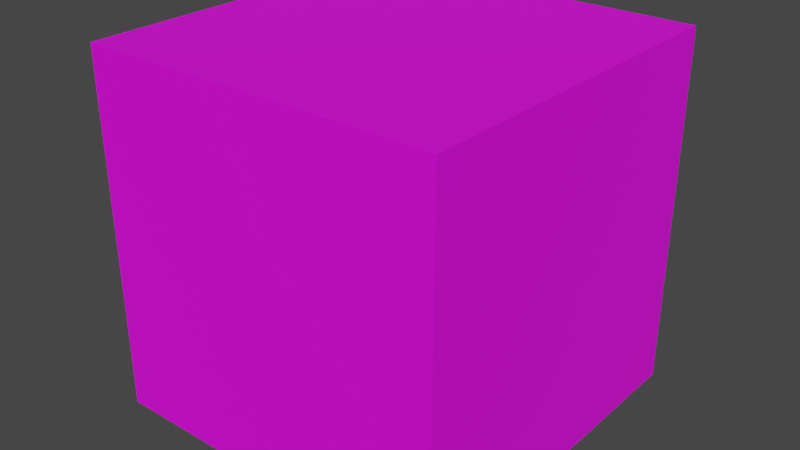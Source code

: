 # Source: floor.blend  (saved by Blender 3.3.6; exported with 4.5.12 LTS)
import bpy
from mathutils import Matrix  # noqa: F401  (used for matrix-valued properties, if any)

bpy.ops.wm.read_factory_settings(use_empty=True)
scene = bpy.context.scene
scene.name = 'Scene'

# ---- collections
col_collection = bpy.data.collections.new('Collection'); scene.collection.children.link(col_collection)

# ---- images (referenced by path relative to the original .blend; pixels are not part of the script)
import os
ASSET_DIR = os.environ.get("B2B_ASSET_DIR", "")  # directory of the original .blend (textures are referenced by path, not embedded)
HERE = os.path.dirname(os.path.abspath(__file__))  # packed textures are extracted next to this script under _unpacked/

def load_image(name, relpath, width, height, colorspace="sRGB"):
    """Load a texture the original file referenced (path relative to the .blend, or extracted next to this script)."""
    p = next((c for c in (os.path.join(HERE, relpath), os.path.join(ASSET_DIR, relpath)) if relpath and os.path.exists(c)), "")
    if p:
        img = bpy.data.images.load(p, check_existing=True)
        img.name = name
    else:  # same state as the original file: an image datablock whose file is absent (Cycles renders it pink)
        img = bpy.data.images.new(name, width, height)
        img.source = "FILE"
        img.filepath = "//" + (relpath or name)
    img.colorspace_settings.name = colorspace
    return img
img_ground_tex_png = load_image('ground_tex.png', 'ground_tex.png', 1024, 1024, 'sRGB')

# ---- materials (node trees are filled in below, after node groups)
mat_material_001 = bpy.data.materials.new('Material.001')
mat_material_001.use_transparent_shadow = False

# ---- material node trees
mat_material_001.use_nodes = True; mat_material_001.node_tree.nodes.clear()
_N = mat_material_001.node_tree.nodes; _L = mat_material_001.node_tree.links
n0 = _N.new('ShaderNodeBsdfPrincipled'); n0.name = 'Principled BSDF'; n0.location = (10, 300)
n0.distribution = 'GGX'
n0.subsurface_method = 'RANDOM_WALK_SKIN'
n0.inputs[3].default_value = 1.45
n0.inputs[27].default_value = (0.0, 0.0, 0.0, 1.0)
n0.inputs[28].default_value = 1.0
n1 = _N.new('ShaderNodeOutputMaterial'); n1.name = 'Material Output'; n1.location = (300, 300)
n2 = _N.new('ShaderNodeTexImage'); n2.name = 'Image Texture'; n2.location = (-280, 260)
n2.image = img_ground_tex_png
n2.interpolation = 'Closest'
_L.new(n0.outputs[0], n1.inputs[0])
_L.new(n2.outputs[0], n0.inputs[0])
n1.is_active_output = True

# ---- world
world_world = bpy.data.worlds.new('World'); scene.world = world_world
world_world.use_nodes = True; world_world.node_tree.nodes.clear()
_N = world_world.node_tree.nodes; _L = world_world.node_tree.links
n0 = _N.new('ShaderNodeOutputWorld'); n0.name = 'World Output'; n0.location = (300, 300)
n1 = _N.new('ShaderNodeBackground'); n1.name = 'Background'; n1.location = (10, 300)
n1.inputs[0].default_value = (0.05088, 0.05088, 0.05088, 1.0)
_L.new(n1.outputs[0], n0.inputs[0])
n0.is_active_output = True
world_world.color = (0.05088, 0.05088, 0.05088)
world_world.use_sun_shadow = False
world_world.sun_shadow_jitter_overblur = 0.0

# ---- meshes
me_cube_001 = bpy.data.meshes.new('Cube.001')
me_cube_001.from_pydata([(-1.0, -1.0, -1.0), (-1.0, -1.0, 1.0), (-1.0, 1.0, -1.0), (-1.0, 1.0, 1.0), (1.0, -1.0, -1.0), (1.0, -1.0, 1.0), (1.0, 1.0, -1.0), (1.0, 1.0, 1.0)], [], [(0, 1, 3, 2), (2, 3, 7, 6), (6, 7, 5, 4), (4, 5, 1, 0), (2, 6, 4, 0), (7, 3, 1, 5)])
_uv = me_cube_001.uv_layers.new(name='UVMap')
_uv.uv.foreach_set('vector', [0.04786, 0.07467, 0.2979, 0.07467, 0.2979, 0.3247, 0.04786, 0.3247, 0.1083, 0.1113, 0.3583, 0.1113, 0.3583, 0.3613, 0.1083, 0.3613, 0.03364, 0.08752, 0.2836, 0.08752, 0.2836, 0.3375, 0.03364, 0.3375, 0.1225, 0.07439, 0.3725, 0.07439, 0.3725, 0.3244, 0.1225, 0.3244, 0.1001, 0.116, 0.3501, 0.116, 0.3501, 0.366, 0.1001, 0.366, 0.625, 0.5, 0.875, 0.5, 0.875, 0.75, 0.625, 0.75])
me_cube_001.materials.append(mat_material_001)
me_cube_001.update()

# ---- objects
ob_double_lod0 = bpy.data.objects.new('double_LOD0', me_cube_001)

# ---- transforms, parenting, visibility, modifiers, constraints
ob_double_lod0.location = (0.0, 0.0, 0.0)

# ---- collection membership
col_collection.objects.link(ob_double_lod0)

# ---- scene / render settings (as saved in the file)
scene.frame_start = 1; scene.frame_end = 250; scene.frame_set(1)
scene.render.engine = 'BLENDER_EEVEE_NEXT'
scene.cycles.sampling_pattern = 'TABULATED_SOBOL'
scene.cycles.use_light_tree = False
scene.view_settings.view_transform = 'Filmic'
bpy.context.view_layer.update()

# ---- added for rendering (the .blend has no active camera and no usable light): camera, sun
cam_auto = bpy.data.cameras.new('AutoCamera')
cam_auto.lens = 50.0
cam_auto.sensor_width = 36.0
cam_auto.clip_end = 1000.0
ob_auto_camera = bpy.data.objects.new('AutoCamera', cam_auto)
scene.collection.objects.link(ob_auto_camera)
ob_auto_camera.location = (3.20507, -3.84609, 2.56406)
ob_auto_camera.rotation_euler = (1.09748, -7.21219e-08, 0.694738)
scene.camera = ob_auto_camera
light_auto_sun = bpy.data.lights.new('AutoSun', 'SUN')
light_auto_sun.energy = 3.0
light_auto_sun.angle = 0.0523599
ob_auto_sun = bpy.data.objects.new('AutoSun', light_auto_sun)
scene.collection.objects.link(ob_auto_sun)
ob_auto_sun.rotation_euler = (0.872665, 0.174533, 0.523599)
bpy.context.view_layer.update()
